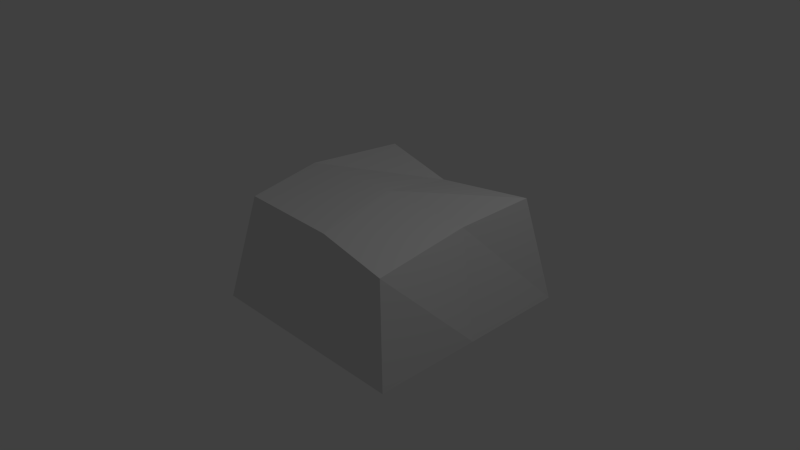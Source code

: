 # Source: iceBlock.blend  (saved by Blender 2.81.16; exported with 4.5.12 LTS)
import bpy
from mathutils import Matrix  # noqa: F401  (used for matrix-valued properties, if any)

bpy.ops.wm.read_factory_settings(use_empty=True)
scene = bpy.context.scene
scene.name = 'Scene'

# ---- collections
col_collection_1 = bpy.data.collections.new('Collection 1'); scene.collection.children.link(col_collection_1)

# ---- materials (node trees are filled in below, after node groups)
mat_material = bpy.data.materials.new('Material')
mat_material.alpha_threshold = 0.0
mat_material.use_transparent_shadow = False
mat_material.roughness = 0.5
mat_material.line_color = (0.0, 0.0, 0.0, 1.0)

# ---- material node trees

# ---- world
world_world = bpy.data.worlds.new('World'); scene.world = world_world
world_world.color = (0.05088, 0.05088, 0.05088)
world_world.use_sun_shadow = False
world_world.sun_shadow_jitter_overblur = 0.0
world_world.cycles.sampling_method = 'MANUAL'
world_world.cycles.sample_map_resolution = 256

# ---- cameras
cam_camera = bpy.data.cameras.new('Camera')
cam_camera.clip_end = 100.0
cam_camera.lens = 35.0
cam_camera.sensor_width = 32.0
cam_camera.sensor_height = 18.0
cam_camera.ortho_scale = 7.314
cam_camera.dof.focus_distance = 0.0
cam_camera.dof.aperture_fstop = 128.0

# ---- lights
light_lamp = bpy.data.lights.new('Lamp', 'POINT')
light_lamp.transmission_factor = 0.0
light_lamp.cutoff_distance = 30.0
light_lamp.energy = 100.0
light_lamp.shadow_buffer_clip_start = 1.001
light_lamp.shadow_soft_size = 0.1
light_lamp.shadow_maximum_resolution = 0.006
light_lamp.use_absolute_resolution = True
light_lamp.cycles.use_multiple_importance_sampling = False

# ---- meshes
me_cube = bpy.data.meshes.new('Cube')
me_cube.from_pydata([(1.0, 1.0, -1.0), (1.0, -1.0, -1.0), (-1.0, -1.0, -1.0), (-1.0, 1.0, -1.0), (0.9056, 0.7196, 1.065), (1.0, -1.0, 1.0), (-0.7493, -0.8371, 1.026), (-0.8329, 0.854, 1.0), (1.788e-07, 1.0, -1.0), (0.0, -1.0, -1.0), (-0.03146, 0.7057, 0.8323), (0.2447, -0.8943, 1.082), (1.0, -5.96e-08, -1.0), (-1.0, 2.98e-07, -1.0), (0.8608, -5.364e-07, 1.0), (-1.0, 1.788e-07, 1.0), (8.941e-08, 1.192e-07, -1.0), (-1.49e-07, -1.788e-07, 1.081)], [], [(16, 9, 2, 13), (17, 15, 6, 11), (12, 14, 5, 1), (9, 11, 6, 2), (13, 15, 7, 3), (10, 8, 3, 7), (12, 1, 9, 16), (14, 17, 11, 5), (1, 5, 11, 9), (4, 0, 8, 10), (8, 16, 13, 3), (10, 7, 15, 17), (0, 4, 14, 12), (2, 6, 15, 13), (0, 12, 16, 8), (4, 10, 17, 14)])
_uv = me_cube.uv_layers.new(name='UVMap')
_uv.uv.foreach_set('vector', [0.3867, 0.3901, 0.2623, 0.3762, 0.276, 0.252, 0.4008, 0.2652, 0.3279, 0.8806, 0.3102, 0.9999, 0.2159, 0.9565, 0.2245, 0.8382, 0.3726, 0.5148, 0.3447, 0.7709, 0.2186, 0.7475, 0.2484, 0.5004, 0.2623, 0.3762, 8.789e-05, 0.3779, 0.02025, 0.255, 0.276, 0.252, 0.4008, 0.2652, 0.4297, 0.01608, 0.5375, 0.02845, 0.5253, 0.2797, 0.7425, 0.4259, 0.5113, 0.404, 0.5253, 0.2797, 0.7727, 0.3263, 0.3726, 0.5148, 0.2484, 0.5004, 0.2623, 0.3762, 0.3867, 0.3901, 0.3447, 0.7709, 0.3279, 0.8806, 0.2245, 0.8382, 0.2186, 0.7475, 0.2484, 0.5004, 8.792e-05, 0.4737, 8.789e-05, 0.3779, 0.2623, 0.3762, 0.7579, 0.5457, 0.4975, 0.5284, 0.5113, 0.404, 0.7425, 0.4259, 0.5113, 0.404, 0.3867, 0.3901, 0.4008, 0.2652, 0.5253, 0.2797, 0.4164, 0.8969, 0.4133, 0.9958, 0.3102, 0.9999, 0.3279, 0.8806, 0.4975, 0.5284, 0.436, 0.7827, 0.3447, 0.7709, 0.3726, 0.5148, 0.276, 0.252, 0.3218, 8.789e-05, 0.4297, 0.01608, 0.4008, 0.2652, 0.4975, 0.5284, 0.3726, 0.5148, 0.3867, 0.3901, 0.5113, 0.404, 0.436, 0.7827, 0.4164, 0.8969, 0.3279, 0.8806, 0.3447, 0.7709])
me_cube.materials.append(mat_material)
me_cube.use_remesh_preserve_volume = False
me_cube.use_remesh_preserve_attributes = False
me_cube.use_mirror_vertex_groups = False
me_cube.update()

# ---- objects
ob_cube = bpy.data.objects.new('Cube', me_cube)
ob_lamp = bpy.data.objects.new('Lamp', light_lamp)
ob_camera = bpy.data.objects.new('Camera', cam_camera)

# ---- transforms, parenting, visibility, modifiers, constraints
ob_cube.location = (0.0, 0.2702, 0.0)
ob_cube.scale = (1.5, 1.5, 0.75)
ob_cube.lock_rotations_4d = False
ob_cube.empty_display_type = 'ARROWS'
ob_cube.lineart.crease_threshold = 0.0
ob_lamp.location = (4.076, 1.005, 5.904)
ob_lamp.rotation_euler = (0.6503, 0.05522, 1.866)
ob_lamp.lock_rotations_4d = False
ob_lamp.empty_display_type = 'ARROWS'
ob_lamp.color = (0.0, 0.0, 0.0, 0.0)
ob_lamp.lineart.crease_threshold = 0.0
ob_camera.location = (7.481, -6.508, 5.344)
ob_camera.rotation_euler = (1.109, 0.01082, 0.8149)
ob_camera.lock_rotations_4d = False
ob_camera.empty_display_type = 'ARROWS'
ob_camera.color = (0.0, 0.0, 0.0, 0.0)
ob_camera.display_type = 'WIRE'
ob_camera.lineart.crease_threshold = 0.0

# ---- collection membership
col_collection_1.objects.link(ob_cube)
col_collection_1.objects.link(ob_lamp)
col_collection_1.objects.link(ob_camera)

# ---- scene / render settings (as saved in the file)
scene.camera = ob_camera
scene.frame_start = 1; scene.frame_end = 250; scene.frame_set(1)
scene.render.engine = 'BLENDER_EEVEE_NEXT'
scene.render.resolution_percentage = 50
scene.render.dither_intensity = 0.0
scene.cycles.use_denoising = False
scene.cycles.samples = 10
scene.cycles.sampling_pattern = 'TABULATED_SOBOL'
scene.cycles.light_sampling_threshold = 0.0
scene.cycles.use_adaptive_sampling = False
scene.cycles.use_light_tree = False
scene.cycles.blur_glossy = 0.0
scene.cycles.pixel_filter_type = 'GAUSSIAN'
scene.cycles.sample_clamp_indirect = 0.0
scene.view_settings.view_transform = 'Standard'
bpy.context.view_layer.update()
